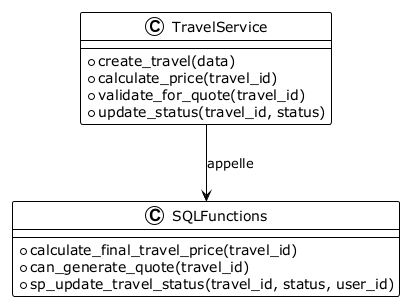

The diagram above was rendered by PlantUML. Its source (embedded in the PNG):
@startuml
!theme plain

class TravelService {
    +create_travel(data)
    +calculate_price(travel_id)
    +validate_for_quote(travel_id)
    +update_status(travel_id, status)
}
class SQLFunctions {
    +calculate_final_travel_price(travel_id)
    +can_generate_quote(travel_id)
    +sp_update_travel_status(travel_id, status, user_id)
}

TravelService --> SQLFunctions : appelle

@enduml